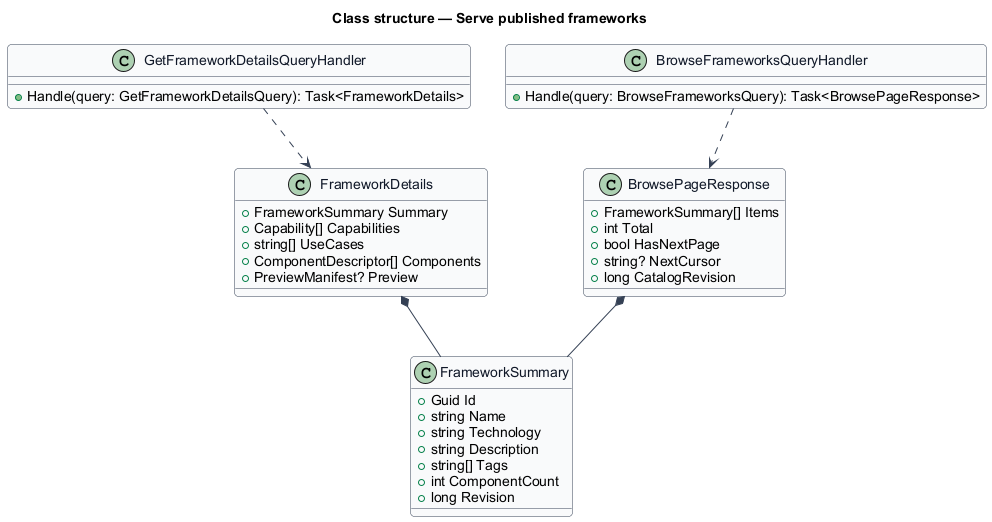

The diagram above was rendered by PlantUML. Its source (embedded in the PNG):
@startuml
skinparam backgroundColor #FFFFFF
skinparam shadowing false
skinparam roundcorner 8
skinparam defaultFontName Arial
skinparam ArrowColor #344054
skinparam class {
  BorderColor #344054
  FontColor #101828
  BackgroundColor #F9FAFB
}
title Class structure — Serve published frameworks
class FrameworkSummary {
  +Guid Id
  +string Name
  +string Technology
  +string Description
  +string[] Tags
  +int ComponentCount
  +long Revision
}
class FrameworkDetails {
  +FrameworkSummary Summary
  +Capability[] Capabilities
  +string[] UseCases
  +ComponentDescriptor[] Components
  +PreviewManifest? Preview
}
class BrowsePageResponse {
  +FrameworkSummary[] Items
  +int Total
  +bool HasNextPage
  +string? NextCursor
  +long CatalogRevision
}
class BrowseFrameworksQueryHandler {
  +Handle(query: BrowseFrameworksQuery): Task<BrowsePageResponse>
}
class GetFrameworkDetailsQueryHandler {
  +Handle(query: GetFrameworkDetailsQuery): Task<FrameworkDetails>
}
FrameworkDetails *-- FrameworkSummary
BrowsePageResponse *-- FrameworkSummary
BrowseFrameworksQueryHandler ..> BrowsePageResponse
GetFrameworkDetailsQueryHandler ..> FrameworkDetails
@enduml